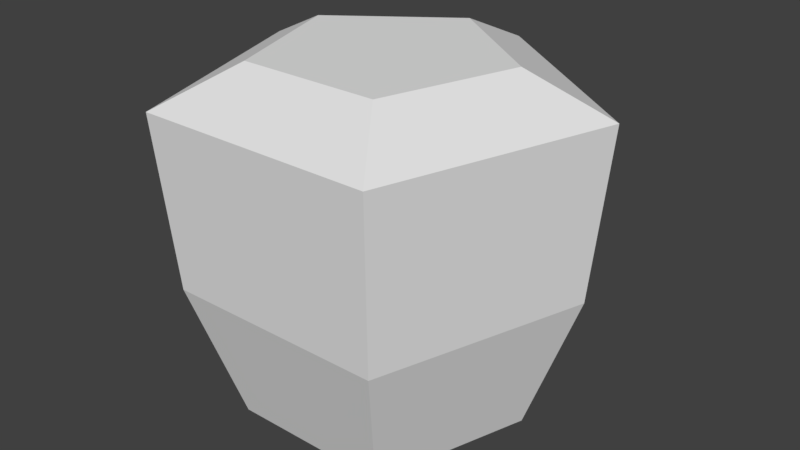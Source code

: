 # Source: capsicum_coll.blend  (saved by Blender 2.78.0; exported with 4.5.12 LTS)
import bpy
from mathutils import Matrix  # noqa: F401  (used for matrix-valued properties, if any)

bpy.ops.wm.read_factory_settings(use_empty=True)
scene = bpy.context.scene
scene.name = 'Scene'

# ---- collections
col_collection_1 = bpy.data.collections.new('Collection 1'); scene.collection.children.link(col_collection_1)

# ---- world
world_world = bpy.data.worlds.new('World'); scene.world = world_world
world_world.color = (0.05088, 0.05088, 0.05088)
world_world.use_sun_shadow = False
world_world.sun_shadow_jitter_overblur = 0.0
world_world.cycles.sampling_method = 'MANUAL'

# ---- meshes
me_circle_001 = bpy.data.meshes.new('Circle.001')
me_circle_001.from_pydata([(-1.645e-09, 1.008, 0.0248), (-0.9583, 0.3114, 0.0248), (-0.5923, -0.8152, 0.0248), (0.5923, -0.8152, 0.0248), (0.9583, 0.3114, 0.0248), (-4.583e-09, 1.371, 1.055), (-1.304, 0.4237, 1.055), (-0.8059, -1.109, 1.055), (0.8059, -1.109, 1.055), (1.304, 0.4237, 1.055), (-8.906e-09, 1.484, 2.31), (-1.412, 0.4587, 2.31), (-0.8725, -1.201, 2.31), (0.8725, -1.201, 2.31), (1.412, 0.4587, 2.31), (1.685e-08, 0.8746, 2.582), (-0.8317, 0.2703, 2.582), (-0.514, -0.7075, 2.582), (0.514, -0.7075, 2.582), (0.8317, 0.2703, 2.582)], [], [(1, 0, 4, 3, 2), (5, 6, 11, 10), (3, 4, 9, 8), (1, 2, 7, 6), (4, 0, 5, 9), (2, 3, 8, 7), (0, 1, 6, 5), (11, 12, 17, 16), (8, 9, 14, 13), (6, 7, 12, 11), (9, 5, 10, 14), (7, 8, 13, 12), (16, 17, 18, 19, 15), (14, 10, 15, 19), (12, 13, 18, 17), (10, 11, 16, 15), (13, 14, 19, 18)])
me_circle_001.use_remesh_preserve_volume = False
me_circle_001.use_remesh_preserve_attributes = False
me_circle_001.use_mirror_vertex_groups = False
me_circle_001.update()

# ---- objects
ob_circle_001 = bpy.data.objects.new('Circle.001', me_circle_001)

# ---- transforms, parenting, visibility, modifiers, constraints
ob_circle_001.location = (0.0, 0.0, -0.6562)
ob_circle_001.scale = (0.4985, 0.4985, 0.4985)
ob_circle_001.lineart.crease_threshold = 0.0

# ---- collection membership
col_collection_1.objects.link(ob_circle_001)

# ---- scene / render settings (as saved in the file)
scene.frame_start = 1; scene.frame_end = 250; scene.frame_set(1)
scene.render.engine = 'CYCLES'
scene.render.resolution_percentage = 50
scene.render.dither_intensity = 0.0
scene.cycles.use_denoising = False
scene.cycles.samples = 128
scene.cycles.sampling_pattern = 'TABULATED_SOBOL'
scene.cycles.light_sampling_threshold = 0.0
scene.cycles.use_adaptive_sampling = False
scene.cycles.use_light_tree = False
scene.cycles.blur_glossy = 0.0
scene.cycles.sample_clamp_indirect = 0.0
scene.view_settings.view_transform = 'Standard'
bpy.context.view_layer.update()

# ---- added for rendering (the .blend has no active camera and no usable light): camera, sun
cam_auto = bpy.data.cameras.new('AutoCamera')
cam_auto.lens = 50.0
cam_auto.sensor_width = 36.0
cam_auto.clip_end = 1000.0
ob_auto_camera = bpy.data.objects.new('AutoCamera', cam_auto)
scene.collection.objects.link(ob_auto_camera)
ob_auto_camera.location = (2.1498, -2.50909, 1.71334)
ob_auto_camera.rotation_euler = (1.09748, -7.21219e-08, 0.694738)
scene.camera = ob_auto_camera
light_auto_sun = bpy.data.lights.new('AutoSun', 'SUN')
light_auto_sun.energy = 3.0
light_auto_sun.angle = 0.0523599
ob_auto_sun = bpy.data.objects.new('AutoSun', light_auto_sun)
scene.collection.objects.link(ob_auto_sun)
ob_auto_sun.rotation_euler = (0.872665, 0.174533, 0.523599)
bpy.context.view_layer.update()

